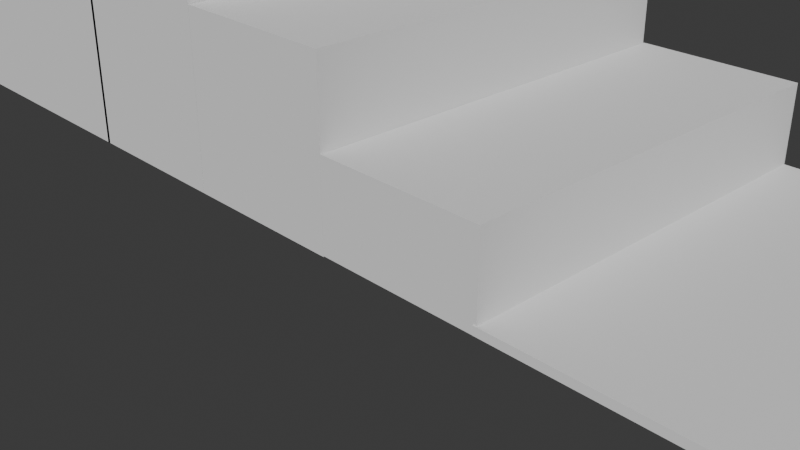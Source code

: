 # Source: House.blend  (saved by Blender 4.1.24; exported with 4.5.12 LTS)
import bpy
from mathutils import Matrix  # noqa: F401  (used for matrix-valued properties, if any)

bpy.ops.wm.read_factory_settings(use_empty=True)
scene = bpy.context.scene
scene.name = 'Scene'

# ---- collections
col_collection = bpy.data.collections.new('Collection'); scene.collection.children.link(col_collection)

# ---- world
world_world = bpy.data.worlds.new('World'); scene.world = world_world
world_world.use_nodes = True; world_world.node_tree.nodes.clear()
_N = world_world.node_tree.nodes; _L = world_world.node_tree.links
n0 = _N.new('ShaderNodeOutputWorld'); n0.name = 'World Output'; n0.location = (300, 300)
n1 = _N.new('ShaderNodeBackground'); n1.name = 'Background'; n1.location = (10, 300)
n1.inputs[0].default_value = (0.05088, 0.05088, 0.05088, 1.0)
_L.new(n1.outputs[0], n0.inputs[0])
n0.is_active_output = True
world_world.color = (0.05088, 0.05088, 0.05088)
world_world.use_sun_shadow = False
world_world.sun_shadow_jitter_overblur = 0.0

# ---- cameras
cam_camera = bpy.data.cameras.new('Camera')
cam_camera.clip_end = 100.0
cam_camera.ortho_scale = 7.314

# ---- meshes
me_cube_001 = bpy.data.meshes.new('Cube.001')
me_cube_001.from_pydata([(-1.0, -1.017, -1.0), (-1.0, -1.017, 1.573), (-1.0, 3.991, -1.0), (-1.0, 3.991, 1.573), (1.0, -1.017, -1.0), (1.0, -1.017, 1.573), (1.0, 3.991, -1.0), (1.0, 3.991, 1.573)], [], [(0, 1, 3, 2), (2, 3, 7, 6), (6, 7, 5, 4), (4, 5, 1, 0), (2, 6, 4, 0), (7, 3, 1, 5)])
_uv = me_cube_001.uv_layers.new(name='UVMap')
_uv.uv.foreach_set('vector', [0.375, 0.0, 0.625, 0.0, 0.625, 0.25, 0.375, 0.25, 0.375, 0.25, 0.625, 0.25, 0.625, 0.5, 0.375, 0.5, 0.375, 0.5, 0.625, 0.5, 0.625, 0.75, 0.375, 0.75, 0.375, 0.75, 0.625, 0.75, 0.625, 1.0, 0.375, 1.0, 0.125, 0.5, 0.375, 0.5, 0.375, 0.75, 0.125, 0.75, 0.625, 0.5, 0.875, 0.5, 0.875, 0.75, 0.625, 0.75])
me_cube_001.update()
me_cube_002 = bpy.data.meshes.new('Cube.002')
me_cube_002.from_pydata([(-1.0, -1.007, -0.05603), (-1.0, -1.007, 1.0), (-1.0, 3.998, -0.05603), (-1.0, 3.998, 1.0), (1.0, -1.007, -0.05603), (1.0, -1.007, 1.0), (1.0, 3.998, -0.05603), (1.0, 3.998, 1.0)], [], [(0, 1, 3, 2), (2, 3, 7, 6), (6, 7, 5, 4), (4, 5, 1, 0), (2, 6, 4, 0), (7, 3, 1, 5)])
_uv = me_cube_002.uv_layers.new(name='UVMap')
_uv.uv.foreach_set('vector', [0.375, 0.0, 0.625, 0.0, 0.625, 0.25, 0.375, 0.25, 0.375, 0.25, 0.625, 0.25, 0.625, 0.5, 0.375, 0.5, 0.375, 0.5, 0.625, 0.5, 0.625, 0.75, 0.375, 0.75, 0.375, 0.75, 0.625, 0.75, 0.625, 1.0, 0.375, 1.0, 0.125, 0.5, 0.375, 0.5, 0.375, 0.75, 0.125, 0.75, 0.625, 0.5, 0.875, 0.5, 0.875, 0.75, 0.625, 0.75])
me_cube_002.update()
me_cube_003 = bpy.data.meshes.new('Cube.003')
me_cube_003.from_pydata([(-1.0, -1.007, -0.06741), (-1.0, -1.007, 2.001), (-1.0, 3.987, -0.06741), (-1.0, 3.987, 2.001), (1.0, -1.007, -0.06741), (1.0, -1.007, 2.001), (1.0, 3.987, -0.06741), (1.0, 3.987, 2.001)], [], [(0, 1, 3, 2), (2, 3, 7, 6), (6, 7, 5, 4), (4, 5, 1, 0), (2, 6, 4, 0), (7, 3, 1, 5)])
_uv = me_cube_003.uv_layers.new(name='UVMap')
_uv.uv.foreach_set('vector', [0.375, 0.0, 0.625, 0.0, 0.625, 0.25, 0.375, 0.25, 0.375, 0.25, 0.625, 0.25, 0.625, 0.5, 0.375, 0.5, 0.375, 0.5, 0.625, 0.5, 0.625, 0.75, 0.375, 0.75, 0.375, 0.75, 0.625, 0.75, 0.625, 1.0, 0.375, 1.0, 0.125, 0.5, 0.375, 0.5, 0.375, 0.75, 0.125, 0.75, 0.625, 0.5, 0.875, 0.5, 0.875, 0.75, 0.625, 0.75])
me_cube_003.update()
me_cube_004 = bpy.data.meshes.new('Cube.004')
me_cube_004.from_pydata([(-1.0, -1.007, -0.06741), (-1.0, -1.007, 2.986), (-1.0, 3.987, -0.06741), (-1.0, 3.987, 2.986), (1.0, -1.007, -0.06741), (1.0, -1.007, 2.986), (1.0, 3.987, -0.06741), (1.0, 3.987, 2.986)], [], [(0, 1, 3, 2), (2, 3, 7, 6), (6, 7, 5, 4), (4, 5, 1, 0), (2, 6, 4, 0), (7, 3, 1, 5)])
_uv = me_cube_004.uv_layers.new(name='UVMap')
_uv.uv.foreach_set('vector', [0.375, 0.0, 0.625, 0.0, 0.625, 0.25, 0.375, 0.25, 0.375, 0.25, 0.625, 0.25, 0.625, 0.5, 0.375, 0.5, 0.375, 0.5, 0.625, 0.5, 0.625, 0.75, 0.375, 0.75, 0.375, 0.75, 0.625, 0.75, 0.625, 1.0, 0.375, 1.0, 0.125, 0.5, 0.375, 0.5, 0.375, 0.75, 0.125, 0.75, 0.625, 0.5, 0.875, 0.5, 0.875, 0.75, 0.625, 0.75])
me_cube_004.update()
me_cube_005 = bpy.data.meshes.new('Cube.005')
me_cube_005.from_pydata([(-4.095, -1.007, -0.06741), (-4.095, -1.007, 3.968), (-4.095, 19.99, -0.06741), (-4.095, 19.99, 3.968), (1.0, -1.007, -0.06741), (1.0, -1.007, 3.968), (1.0, 19.99, -0.06741), (1.0, 19.99, 3.968)], [], [(0, 1, 3, 2), (2, 3, 7, 6), (6, 7, 5, 4), (4, 5, 1, 0), (2, 6, 4, 0), (7, 3, 1, 5)])
_uv = me_cube_005.uv_layers.new(name='UVMap')
_uv.uv.foreach_set('vector', [0.375, 0.0, 0.625, 0.0, 0.625, 0.25, 0.375, 0.25, 0.375, 0.25, 0.625, 0.25, 0.625, 0.5, 0.375, 0.5, 0.375, 0.5, 0.625, 0.5, 0.625, 0.75, 0.375, 0.75, 0.375, 0.75, 0.625, 0.75, 0.625, 1.0, 0.375, 1.0, 0.125, 0.5, 0.375, 0.5, 0.375, 0.75, 0.125, 0.75, 0.625, 0.5, 0.875, 0.5, 0.875, 0.75, 0.625, 0.75])
me_cube_005.update()

# ---- objects
ob_camera = bpy.data.objects.new('Camera', cam_camera)
ob_path = bpy.data.objects.new('Path', me_cube_001)
ob_step_1 = bpy.data.objects.new('Step 1', me_cube_002)
ob_step_2 = bpy.data.objects.new('Step 2', me_cube_003)
ob_step_3 = bpy.data.objects.new('Step 3', me_cube_004)
ob_front_porch = bpy.data.objects.new('Front porch', me_cube_005)

# ---- transforms, parenting, visibility, modifiers, constraints
ob_camera.location = (7.359, -6.926, 4.958)
ob_camera.rotation_euler = (1.109, 0.0, 0.8149)
ob_camera.lock_rotations_4d = False
ob_camera.empty_display_type = 'ARROWS'
ob_camera.color = (0.0, 0.0, 0.0, 0.0)
ob_camera.display_type = 'WIRE'
ob_camera.lineart.crease_threshold = 0.0
ob_path.location = (8.977, 0.0, 0.0)
ob_path.rotation_euler = (0.0, 1.571, 0.0)
ob_path.scale = (0.05, 1.0, 7.0)
ob_step_1.location = (1.012, 0.0, 0.0)
ob_step_2.location = (-0.991, 0.0, 0.0)
ob_step_3.location = (-2.998, 0.0, 0.0)
ob_front_porch.location = (-4.952, 0.0, 0.0)

# ---- collection membership
col_collection.objects.link(ob_camera)
col_collection.objects.link(ob_path)
col_collection.objects.link(ob_step_1)
col_collection.objects.link(ob_step_2)
col_collection.objects.link(ob_step_3)
col_collection.objects.link(ob_front_porch)

# ---- scene / render settings (as saved in the file)
scene.camera = ob_camera
scene.frame_start = 1; scene.frame_end = 250; scene.frame_set(1)
scene.render.engine = 'BLENDER_EEVEE_NEXT'
scene.cycles.sampling_pattern = 'TABULATED_SOBOL'
scene.eevee.ray_tracing_options.trace_max_roughness = 0.0
bpy.context.view_layer.update()

# ---- added for rendering (the .blend has no usable light): sun
light_auto_sun = bpy.data.lights.new('AutoSun', 'SUN')
light_auto_sun.energy = 3.0
light_auto_sun.angle = 0.0523599
ob_auto_sun = bpy.data.objects.new('AutoSun', light_auto_sun)
scene.collection.objects.link(ob_auto_sun)
ob_auto_sun.rotation_euler = (0.872665, 0.174533, 0.523599)
bpy.context.view_layer.update()
